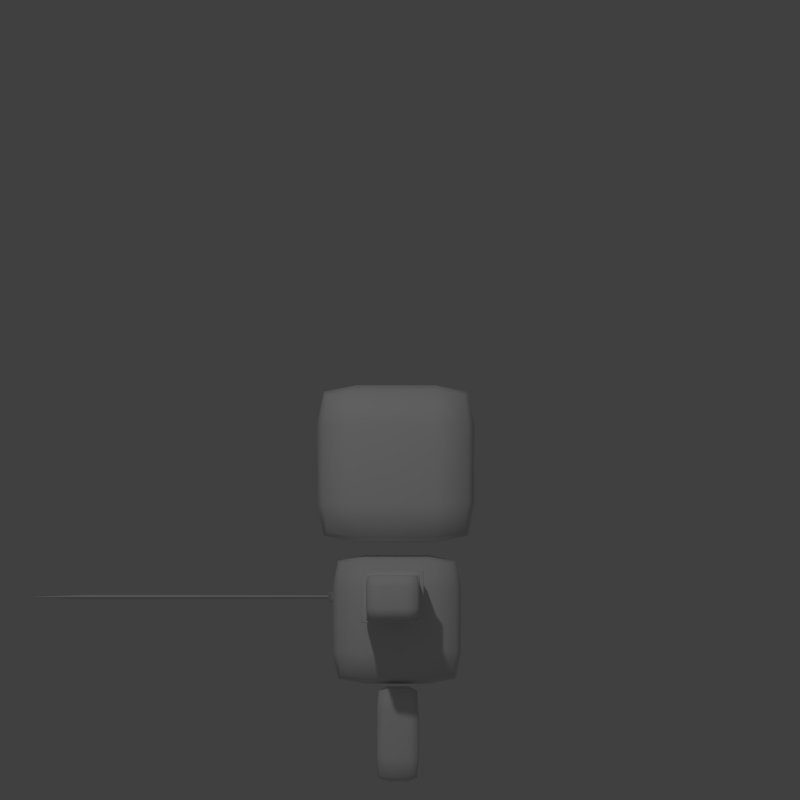# Source: espadagrandeesqu.blend  (saved by Blender 2.72.0; exported with 4.5.12 LTS)
import bpy
from mathutils import Matrix  # noqa: F401  (used for matrix-valued properties, if any)

bpy.ops.wm.read_factory_settings(use_empty=True)
scene = bpy.context.scene
scene.name = 'Scene'

# ---- collections
col_collection_1 = bpy.data.collections.new('Collection 1'); scene.collection.children.link(col_collection_1)

# ---- materials (node trees are filled in below, after node groups)
mat_material = bpy.data.materials.new('Material')
mat_material.alpha_threshold = 0.0
mat_material.use_transparent_shadow = False
mat_material.roughness = 0.5
mat_material.specular_intensity = 0.0
mat_material.line_color = (0.0, 0.0, 0.0, 1.0)
mat_material_001 = bpy.data.materials.new('Material.001')
mat_material_001.alpha_threshold = 0.0
mat_material_001.use_transparent_shadow = False
mat_material_001.roughness = 0.5
mat_material_001.line_color = (0.0, 0.0, 0.0, 1.0)

# ---- material node trees

# ---- world
world_world = bpy.data.worlds.new('World'); scene.world = world_world
world_world.color = (0.05088, 0.05088, 0.05088)
world_world.use_sun_shadow = False
world_world.sun_shadow_jitter_overblur = 0.0
world_world.cycles.sampling_method = 'MANUAL'
world_world.cycles.sample_map_resolution = 256

# ---- cameras
cam_camera = bpy.data.cameras.new('Camera')
cam_camera.type = 'ORTHO'
cam_camera.clip_start = 1.0
cam_camera.clip_end = 100.0
cam_camera.lens = 50.75
cam_camera.sensor_width = 32.0
cam_camera.sensor_height = 18.0
cam_camera.ortho_scale = 3.0
cam_camera.lens_unit = 'FOV'
cam_camera.dof.focus_distance = 0.0
cam_camera.dof.aperture_fstop = 128.0

# ---- lights
light_lamp = bpy.data.lights.new('Lamp', 'POINT')
light_lamp.transmission_factor = 0.0
light_lamp.cutoff_distance = 30.0
light_lamp.energy = 100.0
light_lamp.shadow_buffer_clip_start = 1.001
light_lamp.shadow_soft_size = 0.1
light_lamp.shadow_maximum_resolution = 0.006
light_lamp.use_absolute_resolution = True
light_lamp.cycles.use_multiple_importance_sampling = False

# ---- meshes
me_cube_006 = bpy.data.meshes.new('Cube.006')
me_cube_006.from_pydata([(0.2188, -0.05962, 0.01394), (0.2188, 0.0972, 0.01394), (0.06196, 0.0972, 0.01394), (0.06196, -0.05962, 0.01394), (0.2188, -0.05962, 0.3702), (0.2188, 0.0972, 0.3702), (0.06196, 0.0972, 0.3702), (0.06196, -0.05962, 0.3702), (0.6561, 0.1, 0.6221), (0.6561, -0.1, 0.6221), (0.281, -0.1159, 0.6087), (0.281, 0.1159, 0.6087), (0.6561, 0.1, 0.7878), (0.6561, -0.1, 0.7878), (0.281, -0.1159, 0.8011), (0.281, 0.1159, 0.8011), (0.2857, 0.3055, 0.9109), (0.2857, -0.2834, 0.9109), (0.2857, 0.3055, 1.5), (0.2857, -0.2834, 1.5), (-0.2188, -0.05962, 0.01394), (-0.2188, 0.0972, 0.01394), (-0.06196, 0.0972, 0.01394), (-0.06196, -0.05962, 0.01394), (-0.2188, -0.05962, 0.3702), (-0.2188, 0.0972, 0.3702), (-0.06196, 0.0972, 0.3702), (-0.06196, -0.05962, 0.3702), (0.2443, -0.2254, 0.8619), (0.2443, 0.2555, 0.8619), (-0.2365, 0.2555, 0.8619), (-0.2365, -0.2254, 0.8619), (-0.2857, 0.3055, 0.9109), (-0.2857, -0.2834, 0.9109), (-0.2857, 0.3055, 1.5), (-0.2857, -0.2834, 1.5), (0.2443, -0.2254, 0.381), (0.2443, 0.2555, 0.381), (-0.2365, 0.2555, 0.381), (-0.2365, -0.2254, 0.381), (0.4933, 0.1159, 0.6087), (0.4933, -0.1159, 0.8011), (0.4933, -0.1159, 0.6087), (0.4933, 0.1159, 0.8011), (0.4933, -0.1, 0.6221), (0.4933, -0.1, 0.7878), (0.4933, 0.1, 0.6221), (0.4933, 0.1, 0.7878), (-0.641, -0.06622, 0.6186), (-0.641, 0.1338, 0.6186), (-0.2658, 0.1497, 0.6052), (-0.2658, -0.08212, 0.6052), (-0.641, -0.06622, 0.7843), (-0.641, 0.1338, 0.7843), (-0.2658, 0.1497, 0.7976), (-0.2658, -0.08212, 0.7976), (-0.4782, -0.08212, 0.6052), (-0.4782, 0.1497, 0.7976), (-0.4782, 0.1497, 0.6052), (-0.4782, -0.08212, 0.7976), (-0.4782, 0.1338, 0.6186), (-0.4782, 0.1338, 0.7843), (-0.4782, -0.06622, 0.6186), (-0.4782, -0.06622, 0.7843), (-0.1495, -0.305, 1.116), (-0.05945, -0.305, 1.116), (-0.1495, -0.305, 1.206), (-0.05945, -0.305, 1.206), (0.0781, -0.305, 1.116), (0.1682, -0.305, 1.116), (0.0781, -0.305, 1.206), (0.1682, -0.305, 1.206)], [], [(0, 3, 2, 1), (7, 4, 5, 6), (0, 4, 7, 3), (1, 5, 4, 0), (2, 6, 5, 1), (3, 7, 6, 2), (40, 42, 10, 11), (12, 47, 45, 13), (8, 12, 13, 9), (42, 41, 14, 10), (10, 14, 15, 11), (12, 8, 46, 47), (16, 18, 19, 17), (28, 29, 30, 31), (20, 21, 22, 23), (27, 26, 25, 24), (20, 23, 27, 24), (21, 20, 24, 25), (22, 21, 25, 26), (23, 22, 26, 27), (39, 38, 37, 36), (28, 31, 39, 36), (29, 28, 36, 37), (32, 33, 35, 34), (30, 29, 37, 38), (31, 30, 38, 39), (16, 32, 34, 18), (18, 34, 35, 19), (19, 35, 33, 17), (17, 33, 32, 16), (44, 45, 41, 42), (46, 44, 42, 40), (43, 15, 14, 41), (43, 40, 11, 15), (9, 13, 45, 44), (8, 9, 44, 46), (47, 43, 41, 45), (47, 46, 40, 43), (56, 58, 50, 51), (52, 63, 61, 53), (48, 52, 53, 49), (58, 57, 54, 50), (50, 54, 55, 51), (52, 48, 62, 63), (60, 61, 57, 58), (62, 60, 58, 56), (59, 55, 54, 57), (59, 56, 51, 55), (49, 53, 61, 60), (48, 49, 60, 62), (63, 59, 57, 61), (63, 62, 56, 59), (64, 65, 67, 66), (68, 69, 71, 70)])
me_cube_006.polygons.foreach_set('use_smooth', [1, 1, 1, 1, 1, 1, 1, 1, 1, 1, 1, 1, 1, 1, 1, 1, 1, 1, 1, 1, 1, 1, 1, 1, 1, 1, 1, 1, 1, 1, 1, 1, 1, 1, 1, 1, 1, 1, 1, 1, 1, 1, 1, 1, 1, 1, 1, 1, 1, 1, 1, 1, 0, 0])
_k = {(4, 7): 0.55294, (0, 3): 0.55294, (4, 5): 0.55294, (0, 4): 0.55294, (0, 1): 0.55294, (5, 6): 0.55294, (1, 5): 0.55294, (1, 2): 0.55294, (6, 7): 0.55294, (2, 6): 0.55294, (2, 3): 0.55294, (8, 9): 0.55294, (11, 40): 0.55294, (8, 12): 0.55294, (10, 42): 0.55294, (9, 13): 0.55294, (10, 11): 0.55294, (10, 14): 0.55294, (11, 15): 0.55294, (12, 13): 0.55294, (15, 43): 0.55294, (14, 41): 0.55294, (14, 15): 0.55294, (16, 17): 0.55294, (16, 18): 0.55294, (17, 19): 0.55294, (18, 19): 0.55294, (36, 39): 0.55294, (28, 31): 0.55294, (36, 37): 0.55294, (28, 36): 0.55294, (3, 7): 0.55294, (24, 27): 0.55294, (20, 23): 0.55294, (24, 25): 0.55294, (20, 24): 0.55294, (20, 21): 0.55294, (25, 26): 0.55294, (21, 25): 0.55294, (21, 22): 0.55294, (26, 27): 0.55294, (22, 26): 0.55294, (22, 23): 0.55294, (28, 29): 0.55294, (37, 38): 0.55294, (29, 37): 0.55294, (29, 30): 0.55294, (32, 33): 0.55294, (32, 34): 0.55294, (33, 35): 0.55294, (34, 35): 0.55294, (38, 39): 0.55294, (30, 38): 0.55294, (30, 31): 0.55294, (31, 39): 0.55294, (23, 27): 0.55294, (16, 32): 0.55294, (18, 34): 0.55294, (19, 35): 0.55294, (17, 33): 0.55294, (40, 46): 1.0, (41, 45): 1.0, (42, 44): 1.0, (43, 47): 1.0, (41, 42): 1.0, (40, 42): 1.0, (41, 43): 1.0, (40, 43): 1.0, (9, 44): 0.55294, (13, 45): 0.55294, (8, 46): 0.55294, (12, 47): 0.55294, (44, 45): 1.0, (44, 46): 1.0, (45, 47): 1.0, (46, 47): 1.0, (48, 49): 0.55294, (51, 56): 0.55294, (48, 52): 0.55294, (50, 58): 0.55294, (49, 53): 0.55294, (50, 51): 0.55294, (50, 54): 0.55294, (51, 55): 0.55294, (52, 53): 0.55294, (55, 59): 0.55294, (54, 57): 0.55294, (54, 55): 0.55294, (56, 62): 1.0, (57, 61): 1.0, (58, 60): 1.0, (59, 63): 1.0, (57, 58): 1.0, (56, 58): 1.0, (57, 59): 1.0, (56, 59): 1.0, (49, 60): 0.55294, (53, 61): 0.55294, (48, 62): 0.55294, (52, 63): 0.55294, (60, 61): 1.0, (60, 62): 1.0, (61, 63): 1.0, (62, 63): 1.0, (64, 66): 0.26667, (64, 65): 0.26667, (65, 67): 0.26667, (66, 67): 0.26667, (68, 70): 0.26667, (68, 69): 0.26667, (69, 71): 0.26667, (70, 71): 0.26667}
me_cube_006.attributes.new('crease_edge', 'FLOAT', 'EDGE').data.foreach_set('value', [_k.get((min(e.vertices), max(e.vertices)), 0.0) for e in me_cube_006.edges])
_ca = me_cube_006.color_attributes.new('Col', 'BYTE_COLOR', 'CORNER')
_ca.data.foreach_set('color', [0.04817, 0.1529, 0.4072, 1.0, 0.04817, 0.1529, 0.4072, 1.0, 0.04817, 0.1529, 0.4072, 1.0, 0.04817, 0.1529, 0.4072, 1.0, 0.04817, 0.1529, 0.4072, 1.0, 0.04817, 0.1529, 0.4072, 1.0, 0.04817, 0.1529, 0.4072, 1.0, 0.04817, 0.1529, 0.4072, 1.0, 0.04817, 0.1529, 0.4072, 1.0, 0.04817, 0.1529, 0.4072, 1.0, 0.04817, 0.1529, 0.4072, 1.0, 0.04817, 0.1529, 0.4072, 1.0, 0.04817, 0.1529, 0.4072, 1.0, 0.04817, 0.1529, 0.4072, 1.0, 0.04817, 0.1529, 0.4072, 1.0, 0.04817, 0.1529, 0.4072, 1.0, 0.04817, 0.1529, 0.4072, 1.0, 0.04817, 0.1529, 0.4072, 1.0, 0.04817, 0.1529, 0.4072, 1.0, 0.04817, 0.1529, 0.4072, 1.0, 0.04817, 0.1529, 0.4072, 1.0, 0.04817, 0.1529, 0.4072, 1.0, 0.04817, 0.1529, 0.4072, 1.0, 0.04817, 0.1529, 0.4072, 1.0, 0.04817, 0.1529, 0.4072, 1.0, 0.04817, 0.1529, 0.4072, 1.0, 0.04817, 0.1529, 0.4072, 1.0, 0.04817, 0.1529, 0.4072, 1.0, 0.7305, 0.4452, 0.2307, 1.0, 0.7305, 0.4452, 0.2307, 1.0, 0.7305, 0.4452, 0.2307, 1.0, 0.4342, 0.3467, 0.2747, 1.0, 0.7305, 0.4452, 0.2307, 1.0, 0.7305, 0.4452, 0.2307, 1.0, 0.4342, 0.3467, 0.2747, 1.0, 0.7305, 0.4452, 0.2307, 1.0, 0.05951, 0.1683, 0.402, 1.0, 0.04817, 0.1529, 0.4072, 1.0, 0.04817, 0.1529, 0.4072, 1.0, 0.07421, 0.1845, 0.402, 1.0, 0.07421, 0.1845, 0.402, 1.0, 0.04817, 0.1529, 0.4072, 1.0, 0.05127, 0.1559, 0.402, 1.0, 0.04817, 0.1529, 0.4072, 1.0, 0.7305, 0.4452, 0.2307, 1.0, 0.7305, 0.4452, 0.2307, 1.0, 0.6654, 0.4233, 0.2423, 1.0, 0.7305, 0.4452, 0.2307, 1.0, 0.5089, 0.3564, 0.2307, 1.0, 0.5089, 0.3564, 0.2307, 1.0, 0.5089, 0.3564, 0.2307, 1.0, 0.5089, 0.3564, 0.2307, 1.0, 0.04092, 0.07819, 0.1812, 1.0, 0.04092, 0.07819, 0.1812, 1.0, 0.04092, 0.07819, 0.1812, 1.0, 0.04092, 0.07819, 0.1812, 1.0, 0.04817, 0.1529, 0.4072, 1.0, 0.04817, 0.1529, 0.4072, 1.0, 0.04817, 0.1529, 0.4072, 1.0, 0.04817, 0.1529, 0.4072, 1.0, 0.04817, 0.1529, 0.4072, 1.0, 0.04817, 0.1529, 0.4072, 1.0, 0.04817, 0.1529, 0.4072, 1.0, 0.04817, 0.1529, 0.4072, 1.0, 0.04817, 0.1529, 0.4072, 1.0, 0.04817, 0.1529, 0.4072, 1.0, 0.04817, 0.1529, 0.4072, 1.0, 0.04817, 0.1529, 0.4072, 1.0, 0.04817, 0.1529, 0.4072, 1.0, 0.04817, 0.1529, 0.4072, 1.0, 0.04817, 0.1529, 0.4072, 1.0, 0.04817, 0.1529, 0.4072, 1.0, 0.04817, 0.1529, 0.4072, 1.0, 0.04817, 0.1529, 0.4072, 1.0, 0.04817, 0.1529, 0.4072, 1.0, 0.04817, 0.1529, 0.4072, 1.0, 0.04817, 0.1529, 0.4072, 1.0, 0.04817, 0.1529, 0.4072, 1.0, 0.04817, 0.1529, 0.4072, 1.0, 0.04817, 0.1529, 0.4072, 1.0, 0.04092, 0.07819, 0.1812, 1.0, 0.04092, 0.07819, 0.1812, 1.0, 0.04092, 0.07819, 0.1812, 1.0, 0.04092, 0.07819, 0.1812, 1.0, 0.04092, 0.07819, 0.1812, 1.0, 0.04092, 0.07819, 0.1812, 1.0, 0.04092, 0.07819, 0.1812, 1.0, 0.04092, 0.07819, 0.1812, 1.0, 0.04092, 0.07819, 0.1812, 1.0, 0.04092, 0.07819, 0.1812, 1.0, 0.04092, 0.07819, 0.1812, 1.0, 0.04092, 0.07819, 0.1812, 1.0, 0.5089, 0.3564, 0.2307, 1.0, 0.5089, 0.3564, 0.2307, 1.0, 0.4287, 0.3278, 0.2502, 1.0, 0.5089, 0.3564, 0.2307, 1.0, 0.04092, 0.07819, 0.1812, 1.0, 0.04092, 0.07819, 0.1812, 1.0, 0.04092, 0.07819, 0.1812, 1.0, 0.04092, 0.07819, 0.1812, 1.0, 0.04231, 0.08022, 0.1845, 1.0, 0.04092, 0.07819, 0.1812, 1.0, 0.04092, 0.07819, 0.1812, 1.0, 0.04092, 0.07819, 0.1812, 1.0, 0.5089, 0.3564, 0.2307, 1.0, 0.5089, 0.3564, 0.2307, 1.0, 0.5089, 0.3564, 0.2307, 1.0, 0.5089, 0.3564, 0.2307, 1.0, 0.5089, 0.3564, 0.2307, 1.0, 0.5089, 0.3564, 0.2307, 1.0, 0.4508, 0.3372, 0.2423, 1.0, 0.5089, 0.3564, 0.2307, 1.0, 0.5089, 0.3564, 0.2307, 1.0, 0.4508, 0.3372, 0.2423, 1.0, 0.5089, 0.3564, 0.2307, 1.0, 0.5089, 0.3564, 0.2307, 1.0, 0.5089, 0.3564, 0.2307, 1.0, 0.5089, 0.3564, 0.2307, 1.0, 0.5089, 0.3564, 0.2307, 1.0, 0.5089, 0.3564, 0.2307, 1.0, 0.04092, 0.07819, 0.1812, 1.0, 0.04092, 0.07819, 0.1812, 1.0, 0.04092, 0.07819, 0.1812, 1.0, 0.04092, 0.07819, 0.1812, 1.0, 0.04092, 0.07819, 0.1812, 1.0, 0.04092, 0.07819, 0.1812, 1.0, 0.04092, 0.07819, 0.1812, 1.0, 0.04092, 0.07819, 0.1812, 1.0, 0.04817, 0.1529, 0.4072, 1.0, 0.04817, 0.1529, 0.4072, 1.0, 0.04817, 0.1529, 0.4072, 1.0, 0.04817, 0.1529, 0.4072, 1.0, 0.04971, 0.1529, 0.402, 1.0, 0.04817, 0.1529, 0.4072, 1.0, 0.04817, 0.1529, 0.4072, 1.0, 0.05127, 0.1559, 0.402, 1.0, 0.7305, 0.4452, 0.2307, 1.0, 0.7305, 0.4452, 0.2307, 1.0, 0.7305, 0.4452, 0.2307, 1.0, 0.7231, 0.4397, 0.2346, 1.0, 0.7305, 0.4452, 0.2307, 1.0, 0.7305, 0.4452, 0.2307, 1.0, 0.7305, 0.4452, 0.2307, 1.0, 0.7305, 0.4452, 0.2307, 1.0, 0.04817, 0.1529, 0.4072, 1.0, 0.04817, 0.1529, 0.4072, 1.0, 0.04374, 0.1022, 0.2542, 1.0, 0.04519, 0.1274, 0.3278, 1.0, 0.04817, 0.1529, 0.402, 1.0, 0.04817, 0.1529, 0.4072, 1.0, 0.04817, 0.1529, 0.4072, 1.0, 0.04971, 0.1529, 0.402, 1.0, 0.04817, 0.1529, 0.4072, 1.0, 0.04817, 0.1529, 0.4072, 1.0, 0.04817, 0.1529, 0.4072, 1.0, 0.04817, 0.1529, 0.4072, 1.0, 0.7305, 0.4452, 0.2307, 1.0, 0.7305, 0.4452, 0.2307, 1.0, 0.7305, 0.4452, 0.2307, 1.0, 0.4342, 0.3467, 0.2747, 1.0, 0.7305, 0.4452, 0.2307, 1.0, 0.7305, 0.4452, 0.2307, 1.0, 0.4342, 0.3467, 0.2747, 1.0, 0.7305, 0.4452, 0.2307, 1.0, 0.05951, 0.1683, 0.402, 1.0, 0.04817, 0.1529, 0.4072, 1.0, 0.04817, 0.1529, 0.4072, 1.0, 0.07421, 0.1845, 0.402, 1.0, 0.07421, 0.1845, 0.402, 1.0, 0.04817, 0.1529, 0.4072, 1.0, 0.05127, 0.1559, 0.402, 1.0, 0.04817, 0.1529, 0.4072, 1.0, 0.7305, 0.4452, 0.2307, 1.0, 0.7305, 0.4452, 0.2307, 1.0, 0.6654, 0.4233, 0.2423, 1.0, 0.7305, 0.4452, 0.2307, 1.0, 0.04092, 0.07819, 0.1812, 1.0, 0.04092, 0.07819, 0.1812, 1.0, 0.04092, 0.07819, 0.1812, 1.0, 0.04092, 0.07819, 0.1812, 1.0, 0.04092, 0.07819, 0.1812, 1.0, 0.04092, 0.07819, 0.1812, 1.0, 0.04092, 0.07819, 0.1812, 1.0, 0.04092, 0.07819, 0.1812, 1.0, 0.04817, 0.1529, 0.4072, 1.0, 0.04817, 0.1529, 0.4072, 1.0, 0.04817, 0.1529, 0.4072, 1.0, 0.04817, 0.1529, 0.4072, 1.0, 0.04971, 0.1529, 0.402, 1.0, 0.04817, 0.1529, 0.4072, 1.0, 0.04817, 0.1529, 0.4072, 1.0, 0.05127, 0.1559, 0.402, 1.0, 0.7305, 0.4452, 0.2307, 1.0, 0.7305, 0.4452, 0.2307, 1.0, 0.7305, 0.4452, 0.2307, 1.0, 0.7231, 0.4397, 0.2346, 1.0, 0.7305, 0.4452, 0.2307, 1.0, 0.7305, 0.4452, 0.2307, 1.0, 0.7305, 0.4452, 0.2307, 1.0, 0.7305, 0.4452, 0.2307, 1.0, 0.04817, 0.1529, 0.4072, 1.0, 0.04817, 0.1529, 0.4072, 1.0, 0.04374, 0.1022, 0.2542, 1.0, 0.04519, 0.1274, 0.3278, 1.0, 0.04817, 0.1529, 0.402, 1.0, 0.04817, 0.1529, 0.4072, 1.0, 0.04817, 0.1529, 0.4072, 1.0, 0.04971, 0.1529, 0.402, 1.0, 0.02732, 0.01096, 0.005182, 1.0, 0.02732, 0.01096, 0.005182, 1.0, 0.02732, 0.01096, 0.005182, 1.0, 0.02732, 0.01096, 0.005182, 1.0, 0.02732, 0.01096, 0.005182, 1.0, 0.02732, 0.01096, 0.005182, 1.0, 0.02732, 0.01096, 0.005182, 1.0, 0.02732, 0.01096, 0.005182, 1.0])
me_cube_006.materials.append(mat_material)
me_cube_006.use_remesh_preserve_volume = False
me_cube_006.use_remesh_preserve_attributes = False
me_cube_006.use_mirror_vertex_groups = False
me_cube_006.use_paint_bone_selection = False
me_cube_006.use_paint_mask = True
me_cube_006.update()
me_cube = bpy.data.meshes.new('Cube')
me_cube.from_pydata([(0.02825, 0.007677, 0.1474), (0.02825, -0.007677, 0.1474), (-0.02992, -0.007677, 0.1474), (-0.02992, 0.007677, 0.1474), (0.08353, 0.02086, 0.1857), (0.05166, -0.02086, 0.1857), (-0.06438, -0.02086, 0.1857), (-0.09284, 0.02086, 0.1857), (0.01977, 0.00594, -0.045), (0.01977, -0.00594, -0.045), (-0.02143, -0.00594, -0.045), (-0.02143, 0.00594, -0.045), (-0.1882, -0.01223, 0.1389), (-0.1882, 0.01223, 0.1389), (-0.1882, -0.01223, 0.1653), (-0.1882, 0.01223, 0.1653), (0.1867, 0.01223, 0.1358), (0.1867, -0.01223, 0.1358), (0.1867, 0.01223, 0.1684), (0.1867, -0.01223, 0.1684), (0.08444, 0.008553, 1.094), (0.08444, -0.008485, 1.094), (-0.08066, -0.008485, 1.094), (-0.08066, 0.008553, 1.094), (0.006347, 0.001002, 1.292), (0.006347, -0.0009341, 1.292), (-0.002561, -0.0009341, 1.292), (-0.002561, 0.001002, 1.292), (0.07033, 0.006718, 0.1789), (0.07033, -0.00665, 0.1789), (-0.07588, 0.006718, 0.1789), (-0.07588, -0.00665, 0.1789), (-0.09849, 3.4e-05, 1.094), (-0.09266, 3.399e-05, 0.1789), (0.00767, 3.399e-05, 1.292), (-0.003198, 3.399e-05, 1.292), (0.103, 3.399e-05, 1.094), (0.08573, 3.399e-05, 0.1789), (0.02528, 0.007531, -0.045), (0.02528, -0.007531, -0.045), (-0.02695, -0.007531, -0.045), (-0.02695, 0.007531, -0.045), (0.02528, 0.007531, -0.07438), (0.02528, -0.007531, -0.07438), (-0.02695, -0.007531, -0.07438), (-0.02695, 0.007531, -0.07438)], [], [(3, 0, 8, 11), (30, 33, 32, 23), (0, 4, 18, 16), (1, 5, 6, 2), (7, 3, 13, 15), (4, 0, 3, 7), (10, 11, 41, 40), (2, 3, 11, 10), (0, 1, 9, 8), (1, 2, 10, 9), (12, 14, 15, 13), (6, 7, 15, 14), (2, 6, 14, 12), (3, 2, 12, 13), (16, 18, 19, 17), (1, 0, 16, 17), (5, 1, 17, 19), (4, 5, 19, 18), (20, 23, 27, 24), (31, 29, 21, 22), (28, 30, 23, 20), (29, 37, 36, 21), (34, 35, 26, 25), (21, 36, 34, 25), (32, 22, 26, 35), (22, 21, 25, 26), (33, 31, 22, 32), (23, 32, 35, 27), (24, 27, 35, 34), (36, 20, 24, 34), (37, 28, 20, 36), (40, 41, 45, 44), (9, 10, 40, 39), (11, 8, 38, 41), (8, 9, 39, 38), (42, 43, 44, 45), (39, 40, 44, 43), (41, 38, 42, 45), (38, 39, 43, 42)])
_ca = me_cube.color_attributes.new('Col', 'BYTE_COLOR', 'CORNER')
_ca.data.foreach_set('color', [0.3372, 0.05781, 0.005182, 1.0, 0.3372, 0.05781, 0.005182, 1.0, 0.3372, 0.05781, 0.005182, 1.0, 0.3372, 0.05781, 0.005182, 1.0, 0.2664, 0.2705, 0.2831, 1.0, 0.2664, 0.2705, 0.2831, 1.0, 0.2664, 0.2705, 0.2831, 1.0, 0.2664, 0.2705, 0.2831, 1.0, 0.3372, 0.05781, 0.005182, 1.0, 0.3372, 0.05781, 0.005182, 1.0, 0.3372, 0.05781, 0.005182, 1.0, 0.3372, 0.05781, 0.005182, 1.0, 0.3372, 0.05781, 0.005182, 1.0, 0.3372, 0.05781, 0.005182, 1.0, 0.3372, 0.05781, 0.005182, 1.0, 0.3372, 0.05781, 0.005182, 1.0, 0.3372, 0.05781, 0.005182, 1.0, 0.3372, 0.05781, 0.005182, 1.0, 0.2051, 0.05613, 0.01298, 1.0, 0.2051, 0.05613, 0.01298, 1.0, 0.3372, 0.05781, 0.005182, 1.0, 0.3372, 0.05781, 0.005182, 1.0, 0.3372, 0.05781, 0.005182, 1.0, 0.3372, 0.05781, 0.005182, 1.0, 0.2051, 0.05613, 0.01298, 1.0, 0.2051, 0.05613, 0.01298, 1.0, 0.2051, 0.05613, 0.01298, 1.0, 0.2051, 0.05613, 0.01298, 1.0, 0.3372, 0.05781, 0.005182, 1.0, 0.3372, 0.05781, 0.005182, 1.0, 0.2051, 0.05613, 0.01298, 1.0, 0.2051, 0.05613, 0.01298, 1.0, 0.3372, 0.05781, 0.005182, 1.0, 0.3372, 0.05781, 0.005182, 1.0, 0.3372, 0.05781, 0.005182, 1.0, 0.3372, 0.05781, 0.005182, 1.0, 0.3372, 0.05781, 0.005182, 1.0, 0.3372, 0.05781, 0.005182, 1.0, 0.3372, 0.05781, 0.005182, 1.0, 0.3372, 0.05781, 0.005182, 1.0, 0.3372, 0.05781, 0.005182, 1.0, 0.3372, 0.05781, 0.005182, 1.0, 0.3372, 0.05781, 0.005182, 1.0, 0.3372, 0.05781, 0.005182, 1.0, 0.3372, 0.05781, 0.005182, 1.0, 0.3372, 0.05781, 0.005182, 1.0, 0.3372, 0.05781, 0.005182, 1.0, 0.2232, 0.05613, 0.01161, 1.0, 0.3372, 0.05781, 0.005182, 1.0, 0.3372, 0.05781, 0.005182, 1.0, 0.3372, 0.05781, 0.005182, 1.0, 0.3372, 0.05781, 0.005182, 1.0, 0.3372, 0.05781, 0.005182, 1.0, 0.3372, 0.05781, 0.005182, 1.0, 0.3372, 0.05781, 0.005182, 1.0, 0.3372, 0.05781, 0.005182, 1.0, 0.3372, 0.05781, 0.005182, 1.0, 0.3372, 0.05781, 0.005182, 1.0, 0.3372, 0.05781, 0.005182, 1.0, 0.3372, 0.05781, 0.005182, 1.0, 0.3372, 0.05781, 0.005182, 1.0, 0.3372, 0.05781, 0.005182, 1.0, 0.3372, 0.05781, 0.005182, 1.0, 0.2961, 0.05613, 0.006995, 1.0, 0.3372, 0.05781, 0.005182, 1.0, 0.3372, 0.05781, 0.005182, 1.0, 0.3372, 0.05781, 0.005182, 1.0, 0.3372, 0.05781, 0.005182, 1.0, 0.3372, 0.05781, 0.005182, 1.0, 0.3372, 0.05781, 0.005182, 1.0, 0.3372, 0.05781, 0.005182, 1.0, 0.3372, 0.05781, 0.005182, 1.0, 0.2664, 0.2705, 0.2831, 1.0, 0.2664, 0.2705, 0.2831, 1.0, 0.2664, 0.2705, 0.2831, 1.0, 0.2664, 0.2705, 0.2831, 1.0, 0.2664, 0.2705, 0.2831, 1.0, 0.2664, 0.2705, 0.2831, 1.0, 0.2664, 0.2705, 0.2831, 1.0, 0.2664, 0.2705, 0.2831, 1.0, 0.2664, 0.2705, 0.2831, 1.0, 0.2705, 0.2747, 0.2789, 1.0, 0.2664, 0.2705, 0.2831, 1.0, 0.2664, 0.2705, 0.2831, 1.0, 0.2664, 0.2705, 0.2831, 1.0, 0.2664, 0.2705, 0.2831, 1.0, 0.2664, 0.2705, 0.2831, 1.0, 0.2664, 0.2705, 0.2831, 1.0, 0.2664, 0.2705, 0.2831, 1.0, 0.2664, 0.2705, 0.2831, 1.0, 0.2664, 0.2705, 0.2831, 1.0, 0.2664, 0.2705, 0.2831, 1.0, 0.2664, 0.2705, 0.2831, 1.0, 0.2664, 0.2705, 0.2831, 1.0, 0.2664, 0.2705, 0.2831, 1.0, 0.2664, 0.2705, 0.2831, 1.0, 0.2664, 0.2705, 0.2831, 1.0, 0.2664, 0.2705, 0.2831, 1.0, 0.2664, 0.2705, 0.2831, 1.0, 0.2664, 0.2705, 0.2831, 1.0, 0.2664, 0.2705, 0.2831, 1.0, 0.2664, 0.2705, 0.2831, 1.0, 0.2664, 0.2705, 0.2831, 1.0, 0.2664, 0.2705, 0.2831, 1.0, 0.2664, 0.2705, 0.2831, 1.0, 0.2664, 0.2705, 0.2831, 1.0, 0.2664, 0.2705, 0.2831, 1.0, 0.2664, 0.2705, 0.2831, 1.0, 0.2664, 0.2705, 0.2831, 1.0, 0.2664, 0.2705, 0.2831, 1.0, 0.2664, 0.2705, 0.2831, 1.0, 0.2664, 0.2705, 0.2831, 1.0, 0.2664, 0.2705, 0.2831, 1.0, 0.2664, 0.2705, 0.2831, 1.0, 0.2664, 0.2705, 0.2831, 1.0, 0.2664, 0.2705, 0.2831, 1.0, 0.2664, 0.2705, 0.2831, 1.0, 0.2664, 0.2705, 0.2831, 1.0, 0.2664, 0.2705, 0.2831, 1.0, 0.2664, 0.2705, 0.2831, 1.0, 0.2664, 0.2705, 0.2831, 1.0, 0.2664, 0.2705, 0.2831, 1.0, 0.2664, 0.2705, 0.2831, 1.0, 0.2664, 0.2705, 0.2831, 1.0, 0.2051, 0.05613, 0.01298, 1.0, 0.2051, 0.05613, 0.01298, 1.0, 0.2051, 0.05613, 0.01298, 1.0, 0.2051, 0.05613, 0.01298, 1.0, 0.3372, 0.05781, 0.005182, 1.0, 0.3372, 0.05781, 0.005182, 1.0, 0.3372, 0.05781, 0.005182, 1.0, 0.3372, 0.05781, 0.005182, 1.0, 0.3372, 0.05781, 0.005182, 1.0, 0.3372, 0.05781, 0.005182, 1.0, 0.3372, 0.05781, 0.005182, 1.0, 0.3372, 0.05781, 0.005182, 1.0, 0.3372, 0.05781, 0.005182, 1.0, 0.3372, 0.05781, 0.005182, 1.0, 0.3372, 0.05781, 0.005182, 1.0, 0.3372, 0.05781, 0.005182, 1.0, 0.3372, 0.05781, 0.005182, 1.0, 0.3372, 0.05781, 0.005182, 1.0, 0.3372, 0.05781, 0.005182, 1.0, 0.3372, 0.05781, 0.005182, 1.0, 0.3372, 0.05781, 0.005182, 1.0, 0.3372, 0.05781, 0.005182, 1.0, 0.3372, 0.05781, 0.005182, 1.0, 0.3372, 0.05781, 0.005182, 1.0, 0.3372, 0.05781, 0.005182, 1.0, 0.3372, 0.05781, 0.005182, 1.0, 0.3372, 0.05781, 0.005182, 1.0, 0.3372, 0.05781, 0.005182, 1.0, 0.3372, 0.05781, 0.005182, 1.0, 0.3372, 0.05781, 0.005182, 1.0, 0.3372, 0.05781, 0.005182, 1.0, 0.3372, 0.05781, 0.005182, 1.0])
me_cube.materials.append(mat_material_001)
me_cube.use_remesh_preserve_volume = False
me_cube.use_remesh_preserve_attributes = False
me_cube.use_mirror_vertex_groups = False
me_cube.use_paint_bone_selection = False
me_cube.use_paint_mask = True
me_cube.update()
arm_armature = bpy.data.armatures.new('Armature')  # bones are not reproduced

# ---- objects
ob_armature = bpy.data.objects.new('Armature', arm_armature)
ob_cube_003 = bpy.data.objects.new('Cube.003', me_cube_006)
ob_cube = bpy.data.objects.new('Cube', me_cube)
ob_lamp = bpy.data.objects.new('Lamp', light_lamp)
ob_camera = bpy.data.objects.new('Camera', cam_camera)

# ---- transforms, parenting, visibility, modifiers, constraints
ob_armature.location = (0.04665, -0.001237, -0.01546)
ob_armature.show_in_front = True
ob_armature.lineart.crease_threshold = 0.0
ob_cube_003.parent = ob_armature
ob_cube_003.matrix_parent_inverse = Matrix(((1.0, 0.0, 0.0, -0.04665), (0.0, 1.0, 0.0, 0.001237), (0.0, 0.0, 1.0, 0.01546), (0.0, 0.0, 0.0, 1.0)))
ob_cube_003.location = (0.04665, -0.001237, -0.01546)
ob_cube_003.lock_rotations_4d = False
ob_cube_003.empty_display_type = 'ARROWS'
ob_cube_003.lineart.crease_threshold = 0.0
_vg = ob_cube_003.vertex_groups.new(name='Cuerpo')
_vg.add([28, 29, 30, 31, 36, 37, 38, 39], 1.0, 'REPLACE')
_vg = ob_cube_003.vertex_groups.new(name='brazo.L')
_vg.add([8, 9, 10, 11, 12, 13, 14, 15, 40, 41, 42, 43, 44, 45, 46, 47], 1.0, 'REPLACE')
_vg = ob_cube_003.vertex_groups.new(name='brazo.R')
_vg.add([48, 49, 50, 51, 52, 53, 54, 55, 56, 57, 58, 59, 60, 61, 62, 63], 1.0, 'REPLACE')
_vg = ob_cube_003.vertex_groups.new(name='pierna.L')
_vg.add([0, 1, 2, 3, 4, 5, 6, 7], 1.0, 'REPLACE')
_vg = ob_cube_003.vertex_groups.new(name='pierna.R')
_vg.add([20, 21, 22, 23, 24, 25, 26, 27], 1.0, 'REPLACE')
_vg = ob_cube_003.vertex_groups.new(name='Bone.001')
_vg.add([16, 17, 18, 19, 32, 33, 34, 35, 64, 65, 66, 67, 68, 69, 70, 71], 1.0, 'REPLACE')
_vg = ob_cube_003.vertex_groups.new(name='arma')
_m = ob_cube_003.modifiers.new('Subsurf', 'SUBSURF')
_m.uv_smooth = 'NONE'
_m.quality = 2
_m.levels = 2
_m.show_only_control_edges = False
_m = ob_cube_003.modifiers.new('Triangulate', 'TRIANGULATE')
_m.quad_method = 'FIXED'
_m.ngon_method = 'CLIP'
_m = ob_cube_003.modifiers.new('Armature', 'ARMATURE')
_m.object = ob_armature
ob_cube.parent = ob_armature
ob_cube.matrix_parent_inverse = Matrix(((1.0, 0.0, 0.0, -0.04665), (0.0, 1.0, 0.0, 0.001237), (0.0, 0.0, 1.0, 0.01546), (0.0, 0.0, 0.0, 1.0)))
ob_cube.location = (-0.5577, -0.05977, 0.6901)
ob_cube.rotation_euler = (1.571, -0.0, 0.0)
ob_cube.lock_rotations_4d = False
ob_cube.empty_display_type = 'ARROWS'
ob_cube.lineart.crease_threshold = 0.0
_vg = ob_cube.vertex_groups.new(name='arma')
_vg.add([0, 1, 2, 3, 4, 5, 6, 7, 8, 9, 10, 11, 12, 13, 14, 15, 16, 17, 18, 19, 20, 21, 22, 23, 24, 25, 26, 27, 28, 29, 30, 31, 32, 33, 34, 35, 36, 37, 38, 39, 40, 41, 42, 43, 44, 45], 1.0, 'REPLACE')
_m = ob_cube.modifiers.new('Triangulate', 'TRIANGULATE')
_m = ob_cube.modifiers.new('Armature', 'ARMATURE')
_m.object = ob_armature
ob_lamp.location = (4.653, -1.037, 3.992)
ob_lamp.rotation_euler = (0.6503, 0.05522, 1.866)
ob_lamp.lock_rotations_4d = False
ob_lamp.empty_display_type = 'ARROWS'
ob_lamp.color = (0.0, 0.0, 0.0, 0.0)
ob_lamp.lineart.crease_threshold = 0.0
ob_camera.location = (4.408, 0.02647, 1.428)
ob_camera.rotation_euler = (1.571, -0.0, 1.571)
ob_camera.lock_rotations_4d = False
ob_camera.empty_display_type = 'ARROWS'
ob_camera.color = (0.0, 0.0, 0.0, 0.0)
ob_camera.display_type = 'WIRE'
ob_camera.lineart.crease_threshold = 0.0

# ---- collection membership
col_collection_1.objects.link(ob_armature)
col_collection_1.objects.link(ob_cube_003)
col_collection_1.objects.link(ob_cube)
col_collection_1.objects.link(ob_lamp)
col_collection_1.objects.link(ob_camera)

# ---- scene / render settings (as saved in the file)
scene.camera = ob_camera
scene.frame_start = 1; scene.frame_end = 20; scene.frame_set(8)
scene.render.engine = 'BLENDER_EEVEE_NEXT'
scene.render.image_settings.compression = 90
scene.render.resolution_x = 1024
scene.render.resolution_y = 1024
scene.render.fps = 25
scene.render.dither_intensity = 0.0
scene.cycles.use_denoising = False
scene.cycles.samples = 10
scene.cycles.sampling_pattern = 'TABULATED_SOBOL'
scene.cycles.light_sampling_threshold = 0.0
scene.cycles.use_adaptive_sampling = False
scene.cycles.use_light_tree = False
scene.cycles.blur_glossy = 0.0
scene.cycles.volume_bounces = 1
scene.cycles.pixel_filter_type = 'GAUSSIAN'
scene.cycles.sample_clamp_indirect = 0.0
scene.view_settings.view_transform = 'Standard'
bpy.context.view_layer.update()

